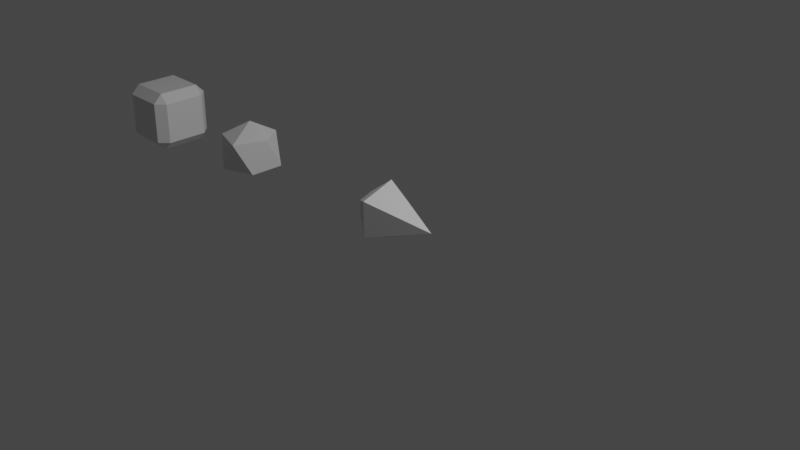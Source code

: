 # Source: projectiles.blend  (saved by Blender 2.82.7; exported with 4.5.12 LTS)
import bpy
from mathutils import Matrix  # noqa: F401  (used for matrix-valued properties, if any)

bpy.ops.wm.read_factory_settings(use_empty=True)
scene = bpy.context.scene
scene.name = 'Scene'

# ---- collections
col_collection = bpy.data.collections.new('Collection'); scene.collection.children.link(col_collection)

# ---- materials (node trees are filled in below, after node groups)
mat_earth = bpy.data.materials.new('Earth')
mat_earth.use_transparent_shadow = False
mat_fire = bpy.data.materials.new('Fire')
mat_fire.use_transparent_shadow = False
mat_water = bpy.data.materials.new('Water')
mat_water.use_transparent_shadow = False

# ---- material node trees
mat_earth.use_nodes = True; mat_earth.node_tree.nodes.clear()
_N = mat_earth.node_tree.nodes; _L = mat_earth.node_tree.links
n0 = _N.new('ShaderNodeOutputMaterial'); n0.name = 'Material Output'; n0.location = (300, 300)
n1 = _N.new('ShaderNodeBsdfPrincipled'); n1.name = 'Principled BSDF'; n1.location = (10, 300)
n1.distribution = 'GGX'
n1.subsurface_method = 'BURLEY'
n1.inputs[3].default_value = 1.45
n1.inputs[27].default_value = (0.0, 0.0, 0.0, 1.0)
n1.inputs[28].default_value = 1.0
_L.new(n1.outputs[0], n0.inputs[0])
n0.is_active_output = True
mat_fire.use_nodes = True; mat_fire.node_tree.nodes.clear()
_N = mat_fire.node_tree.nodes; _L = mat_fire.node_tree.links
n0 = _N.new('ShaderNodeOutputMaterial'); n0.name = 'Material Output'; n0.location = (300, 300)
n1 = _N.new('ShaderNodeBsdfPrincipled'); n1.name = 'Principled BSDF'; n1.location = (10, 300)
n1.distribution = 'GGX'
n1.subsurface_method = 'BURLEY'
n1.inputs[3].default_value = 1.45
n1.inputs[27].default_value = (0.0, 0.0, 0.0, 1.0)
n1.inputs[28].default_value = 1.0
_L.new(n1.outputs[0], n0.inputs[0])
n0.is_active_output = True
mat_water.use_nodes = True; mat_water.node_tree.nodes.clear()
_N = mat_water.node_tree.nodes; _L = mat_water.node_tree.links
n0 = _N.new('ShaderNodeOutputMaterial'); n0.name = 'Material Output'; n0.location = (300, 300)
n1 = _N.new('ShaderNodeBsdfPrincipled'); n1.name = 'Principled BSDF'; n1.location = (10, 300)
n1.distribution = 'GGX'
n1.subsurface_method = 'BURLEY'
n1.inputs[3].default_value = 1.45
n1.inputs[27].default_value = (0.0, 0.0, 0.0, 1.0)
n1.inputs[28].default_value = 1.0
_L.new(n1.outputs[0], n0.inputs[0])
n0.is_active_output = True

# ---- world
world_world = bpy.data.worlds.new('World'); scene.world = world_world
world_world.use_nodes = True; world_world.node_tree.nodes.clear()
_N = world_world.node_tree.nodes; _L = world_world.node_tree.links
n0 = _N.new('ShaderNodeOutputWorld'); n0.name = 'World Output'; n0.location = (300, 300)
n1 = _N.new('ShaderNodeBackground'); n1.name = 'Background'; n1.location = (10, 300)
n1.inputs[0].default_value = (0.05088, 0.05088, 0.05088, 1.0)
_L.new(n1.outputs[0], n0.inputs[0])
n0.is_active_output = True
world_world.color = (0.05088, 0.05088, 0.05088)
world_world.use_sun_shadow = False
world_world.sun_shadow_jitter_overblur = 0.0

# ---- cameras
cam_camera = bpy.data.cameras.new('Camera')
cam_camera.clip_end = 100.0
cam_camera.ortho_scale = 7.314

# ---- lights
light_light = bpy.data.lights.new('Light', 'POINT')
light_light.transmission_factor = 0.0
light_light.energy = 1000.0
light_light.shadow_soft_size = 0.1
light_light.shadow_maximum_resolution = 0.006
light_light.use_absolute_resolution = True

# ---- meshes
me_cube = bpy.data.meshes.new('Cube')
me_cube.from_pydata([(0.3485, 0.5, 0.3485), (0.3485, 0.3485, 0.5), (0.5, 0.3485, 0.3485), (0.3485, 0.3485, -0.5), (0.3485, 0.5, -0.3485), (0.5, 0.3485, -0.3485), (0.5, -0.3485, 0.3485), (0.3485, -0.3485, 0.5), (0.3485, -0.5, 0.3485), (0.5, -0.3485, -0.3485), (0.3485, -0.5, -0.3485), (0.3485, -0.3485, -0.5), (-0.3485, 0.5, 0.3485), (-0.5, 0.3485, 0.3485), (-0.3485, 0.3485, 0.5), (-0.5, 0.3485, -0.3485), (-0.3485, 0.5, -0.3485), (-0.3485, 0.3485, -0.5), (-0.5, -0.3485, 0.3485), (-0.3485, -0.5, 0.3485), (-0.3485, -0.3485, 0.5), (-0.3485, -0.3485, -0.5), (-0.3485, -0.5, -0.3485), (-0.5, -0.3485, -0.3485)], [], [(17, 3, 11, 21), (23, 18, 13, 15), (10, 8, 19, 22), (1, 14, 20, 7), (5, 2, 6, 9), (0, 1, 2), (3, 4, 5), (6, 7, 8), (9, 10, 11), (12, 13, 14), (15, 16, 17), (18, 19, 20), (21, 22, 23), (17, 21, 23, 15), (3, 17, 16, 4), (2, 5, 4, 0), (22, 19, 18, 23), (8, 10, 9, 6), (12, 16, 15, 13), (7, 20, 19, 8), (1, 7, 6, 2), (21, 11, 10, 22), (20, 14, 13, 18), (14, 1, 0, 12), (11, 3, 5, 9), (16, 12, 0, 4)])
_uv = me_cube.uv_layers.new(name='UVMap')
_uv.uv.foreach_set('vector', [0.1629, 0.5379, 0.3371, 0.5379, 0.3371, 0.7121, 0.1629, 0.7121, 0.4129, 0.03788, 0.5871, 0.03788, 0.5871, 0.2121, 0.4129, 0.2121, 0.4129, 0.7879, 0.5871, 0.7879, 0.5871, 0.9621, 0.4129, 0.9621, 0.6629, 0.5379, 0.8371, 0.5379, 0.8371, 0.7121, 0.6629, 0.7121, 0.4129, 0.5379, 0.5871, 0.5379, 0.5871, 0.7121, 0.4129, 0.7121, 0.5871, 0.4621, 0.625, 0.4621, 0.5871, 0.5, 0.3371, 0.5379, 0.3371, 0.5, 0.375, 0.5379, 0.5871, 0.7121, 0.625, 0.7121, 0.5871, 0.75, 0.4129, 0.7121, 0.4129, 0.75, 0.375, 0.7121, 0.5871, 0.2879, 0.5871, 0.25, 0.625, 0.2879, 0.4129, 0.2121, 0.4129, 0.25, 0.375, 0.2121, 0.5871, 0.03788, 0.5871, 0.0, 0.625, 0.03788, 0.1629, 0.7121, 0.1629, 0.75, 0.125, 0.7121, 0.1629, 0.5379, 0.1629, 0.7121, 0.125, 0.7121, 0.125, 0.5379, 0.3371, 0.5379, 0.1629, 0.5379, 0.1629, 0.5, 0.3371, 0.5, 0.5871, 0.5379, 0.4129, 0.5379, 0.4129, 0.4621, 0.5871, 0.4621, 0.4129, 0.9621, 0.5871, 0.9621, 0.5871, 1.0, 0.4129, 1.0, 0.5871, 0.7879, 0.4129, 0.7879, 0.4129, 0.7121, 0.5871, 0.7121, 0.5871, 0.2879, 0.4129, 0.2879, 0.4129, 0.2121, 0.5871, 0.2121, 0.6629, 0.7121, 0.8371, 0.7121, 0.8371, 0.75, 0.6629, 0.75, 0.6629, 0.5379, 0.6629, 0.7121, 0.5871, 0.7121, 0.5871, 0.5379, 0.1629, 0.7121, 0.3371, 0.7121, 0.3371, 0.75, 0.1629, 0.75, 0.8371, 0.7121, 0.8371, 0.5379, 0.875, 0.5379, 0.875, 0.7121, 0.8371, 0.5379, 0.6629, 0.5379, 0.6629, 0.5, 0.8371, 0.5, 0.3371, 0.7121, 0.3371, 0.5379, 0.4129, 0.5379, 0.4129, 0.7121, 0.4129, 0.2879, 0.5871, 0.2879, 0.5871, 0.4621, 0.4129, 0.4621])
me_cube.materials.append(mat_earth)
me_cube.use_remesh_preserve_volume = False
me_cube.use_remesh_preserve_attributes = False
me_cube.use_mirror_vertex_groups = False
me_cube.update()
me_icosphere_002 = bpy.data.meshes.new('Icosphere.002')
me_icosphere_002.from_pydata([(0.06314, -0.01656, -0.4527), (0.4109, -0.2977, -0.2517), (-0.1567, -0.4825, -0.2534), (-0.5071, 0.0002362, -0.2547), (-0.1562, 0.483, -0.2556), (0.4105, 0.2983, -0.2535), (0.1568, -0.4826, 0.2537), (-0.4105, -0.2982, 0.2536), (-0.3878, 0.329, 0.1762), (0.06846, 0.4814, 0.2467), (0.4823, -0.01457, 0.3197), (-0.03353, 0.02059, 0.5097)], [], [(0, 1, 2), (1, 0, 5), (0, 2, 3), (0, 3, 4), (0, 4, 5), (1, 5, 10), (2, 1, 6), (3, 2, 7), (4, 3, 8), (5, 4, 9), (1, 10, 6), (2, 6, 7), (3, 7, 8), (4, 8, 9), (5, 9, 10), (6, 10, 11), (7, 6, 11), (8, 7, 11), (9, 8, 11), (10, 9, 11)])
_uv = me_icosphere_002.uv_layers.new(name='UVMap')
_uv.uv.foreach_set('vector', [0.8182, 0.0, 0.7273, 0.1575, 0.9091, 0.1575, 0.7273, 0.1575, 0.6364, 0.0, 0.5455, 0.1575, 0.09091, 0.0, 0.0, 0.1575, 0.1818, 0.1575, 0.2727, 0.0, 0.1818, 0.1575, 0.3636, 0.1575, 0.4545, 0.0, 0.3636, 0.1575, 0.5455, 0.1575, 0.7273, 0.1575, 0.5455, 0.1575, 0.6364, 0.3149, 0.9091, 0.1575, 0.7273, 0.1575, 0.8182, 0.3149, 0.1818, 0.1575, 0.0, 0.1575, 0.09091, 0.3149, 0.3636, 0.1575, 0.1818, 0.1575, 0.2727, 0.3149, 0.5455, 0.1575, 0.3636, 0.1575, 0.4545, 0.3149, 0.7273, 0.1575, 0.6364, 0.3149, 0.8182, 0.3149, 0.9091, 0.1575, 0.8182, 0.3149, 1.0, 0.3149, 0.1818, 0.1575, 0.09091, 0.3149, 0.2727, 0.3149, 0.3636, 0.1575, 0.2727, 0.3149, 0.4545, 0.3149, 0.5455, 0.1575, 0.4545, 0.3149, 0.6364, 0.3149, 0.8182, 0.3149, 0.6364, 0.3149, 0.7273, 0.4724, 1.0, 0.3149, 0.8182, 0.3149, 0.9091, 0.4724, 0.2727, 0.3149, 0.09091, 0.3149, 0.1818, 0.4724, 0.4545, 0.3149, 0.2727, 0.3149, 0.3636, 0.4724, 0.6364, 0.3149, 0.4545, 0.3149, 0.5455, 0.4724])
me_icosphere_002.materials.append(mat_fire)
me_icosphere_002.use_remesh_fix_poles = True
me_icosphere_002.use_remesh_preserve_attributes = False
me_icosphere_002.use_mirror_vertex_groups = False
me_icosphere_002.update()
me_cone = bpy.data.meshes.new('Cone')
me_cone.from_pydata([(0.0, 0.0, 0.622), (-3.707e-08, 0.2003, -0.622), (0.0, 0.4638, -0.3057), (0.1905, 0.06188, -0.622), (0.4411, 0.1433, -0.3057), (0.1177, -0.162, -0.622), (0.2726, -0.3753, -0.3057), (-0.1177, -0.162, -0.622), (-0.2726, -0.3753, -0.3057), (-0.1905, 0.06188, -0.622), (-0.4411, 0.1433, -0.3057)], [], [(10, 0, 2), (6, 0, 8), (8, 0, 10), (4, 0, 6), (2, 0, 4), (2, 4, 3, 1), (4, 6, 5, 3), (6, 8, 7, 5), (8, 10, 9, 7), (10, 2, 1, 9), (1, 3, 5, 7, 9)])
_uv = me_cone.uv_layers.new(name='UVMap')
_uv.uv.foreach_set('vector', [0.07978, 0.3053, 0.25, 0.25, 0.25, 0.429, 0.3552, 0.1052, 0.25, 0.25, 0.1448, 0.1052, 0.1448, 0.1052, 0.25, 0.25, 0.07978, 0.3053, 0.4202, 0.3053, 0.25, 0.25, 0.3552, 0.1052, 0.25, 0.429, 0.25, 0.25, 0.4202, 0.3053, 0.25, 0.429, 0.4202, 0.3053, 0.4009, 0.3804, 0.3274, 0.4338, 0.4202, 0.3053, 0.3552, 0.1052, 0.4206, 0.1468, 0.4487, 0.2332, 0.3552, 0.1052, 0.1448, 0.1052, 0.2046, 0.05584, 0.2954, 0.05584, 0.1448, 0.1052, 0.07978, 0.3053, 0.0513, 0.2332, 0.07937, 0.1468, 0.07978, 0.3053, 0.25, 0.429, 0.1726, 0.4338, 0.09913, 0.3804, 0.75, 0.3273, 0.8235, 0.2739, 0.7954, 0.1875, 0.7046, 0.1875, 0.6765, 0.2739])
me_cone.materials.append(mat_water)
me_cone.use_remesh_fix_poles = True
me_cone.use_remesh_preserve_attributes = False
me_cone.use_mirror_vertex_groups = False
me_cone.update()

# ---- objects
ob_earrth = bpy.data.objects.new('Earrth', me_cube)
ob_light = bpy.data.objects.new('Light', light_light)
ob_camera = bpy.data.objects.new('Camera', cam_camera)
ob_fire = bpy.data.objects.new('Fire', me_icosphere_002)
ob_water = bpy.data.objects.new('Water', me_cone)

# ---- transforms, parenting, visibility, modifiers, constraints
ob_earrth.location = (-4.215, 0.0, 0.0)
ob_earrth.scale = (0.7209, 0.7209, 0.7209)
ob_earrth.lock_rotations_4d = False
ob_earrth.empty_display_type = 'ARROWS'
ob_earrth.lineart.crease_threshold = 0.0
ob_light.location = (4.076, 1.005, 5.904)
ob_light.rotation_euler = (0.6503, 0.05522, 1.866)
ob_light.lock_rotations_4d = False
ob_light.empty_display_type = 'ARROWS'
ob_light.color = (0.0, 0.0, 0.0, 0.0)
ob_light.lineart.crease_threshold = 0.0
ob_camera.location = (7.359, -6.926, 4.958)
ob_camera.rotation_euler = (1.109, 0.0, 0.8149)
ob_camera.lock_rotations_4d = False
ob_camera.empty_display_type = 'ARROWS'
ob_camera.color = (0.0, 0.0, 0.0, 0.0)
ob_camera.display_type = 'WIRE'
ob_camera.lineart.crease_threshold = 0.0
ob_fire.location = (-2.497, 0.0, 0.0)
ob_fire.scale = (0.6832, 0.6832, 0.6832)
ob_fire.lineart.crease_threshold = 0.0
ob_water.location = (0.0, 0.0, 0.0)
ob_water.rotation_euler = (0.0, 1.571, 0.0)
ob_water.scale = (0.7428, 0.7428, 0.7428)
ob_water.lineart.crease_threshold = 0.0

# ---- collection membership
col_collection.objects.link(ob_earrth)
col_collection.objects.link(ob_light)
col_collection.objects.link(ob_camera)
col_collection.objects.link(ob_fire)
col_collection.objects.link(ob_water)

# ---- scene / render settings (as saved in the file)
scene.camera = ob_camera
scene.frame_start = 1; scene.frame_end = 250; scene.frame_set(1)
scene.render.engine = 'BLENDER_EEVEE_NEXT'
scene.cycles.use_denoising = False
scene.cycles.samples = 128
scene.cycles.sampling_pattern = 'TABULATED_SOBOL'
scene.cycles.use_adaptive_sampling = False
scene.cycles.use_light_tree = False
scene.view_settings.view_transform = 'Filmic'
bpy.context.view_layer.update()
